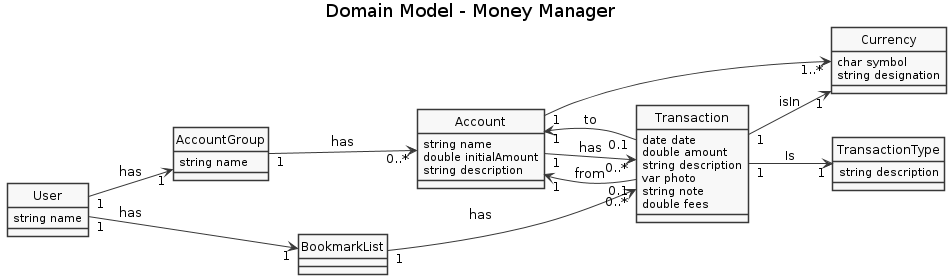

The diagram above was rendered by PlantUML. Its source (embedded in the PNG):
@startuml
left to right direction
' Horizontal lines: -->, <--, <-->

skinparam monochrome true
skinparam packageStyle rect
skinparam defaultFontName FG Virgil
skinparam shadowing false

title Domain Model - Money Manager

class User {
  string name
}

class AccountGroup {
  string name
}

class Account {
  string name
  double initialAmount
  string description
}

class Transaction {
  date date
  double amount
  string description
  var photo
  string note
  double fees
}

class TransactionType {
  string description
}

class Currency {
  char symbol
  string designation
}

User "1" --> "1" BookmarkList : has
User "1" --> "1" AccountGroup : has

AccountGroup "1" --> "0..*" Account : has

BookmarkList "1" --> "0..*" Transaction : has

Account "1" --> "0..*" Transaction : has
Account "1" --> "1..*" Currency

Transaction "0.1" --> "1" Account : from
Transaction "0.1" --> "1" Account : to
Transaction "1" --> "1" Currency : isIn
Transaction "1" --> "1" TransactionType : Is

hide circle
@enduml